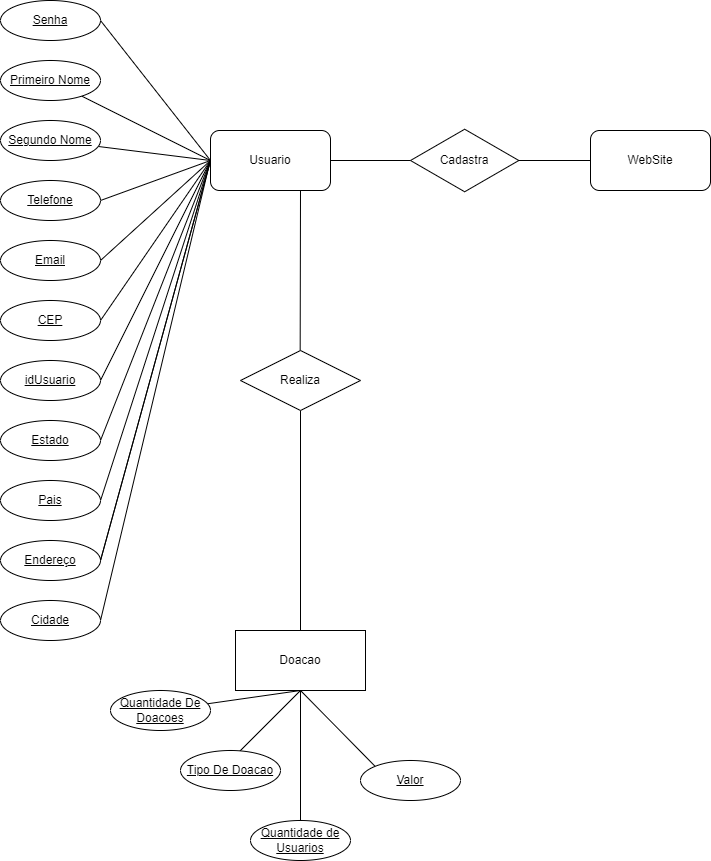

The diagram above was exported from draw.io. Its source (the exported page's mxGraphModel, read from the mxfile embedded in the PNG):
<mxGraphModel dx="1699" dy="479" grid="1" gridSize="10" guides="1" tooltips="1" connect="1" arrows="1" fold="1" page="1" pageScale="1" pageWidth="827" pageHeight="1169" math="0" shadow="0">
  <root>
    <mxCell id="0" />
    <mxCell id="1" parent="0" />
    <mxCell id="00HQC-h7J_XDxAj6nbyC-1" value="" style="rounded=1;whiteSpace=wrap;html=1;" vertex="1" parent="1">
      <mxGeometry x="490" y="140" width="120" height="60" as="geometry" />
    </mxCell>
    <mxCell id="00HQC-h7J_XDxAj6nbyC-2" value="WebSite" style="text;html=1;strokeColor=none;fillColor=none;align=center;verticalAlign=middle;whiteSpace=wrap;rounded=0;" vertex="1" parent="1">
      <mxGeometry x="520" y="155" width="60" height="30" as="geometry" />
    </mxCell>
    <mxCell id="00HQC-h7J_XDxAj6nbyC-3" value="" style="endArrow=none;html=1;rounded=0;entryX=0;entryY=0.5;entryDx=0;entryDy=0;" edge="1" parent="1" target="00HQC-h7J_XDxAj6nbyC-1">
      <mxGeometry width="50" height="50" relative="1" as="geometry">
        <mxPoint x="410" y="170" as="sourcePoint" />
        <mxPoint x="370" y="190" as="targetPoint" />
        <Array as="points" />
      </mxGeometry>
    </mxCell>
    <mxCell id="00HQC-h7J_XDxAj6nbyC-4" style="rounded=0;orthogonalLoop=1;jettySize=auto;html=1;exitX=0.75;exitY=1;exitDx=0;exitDy=0;endArrow=none;endFill=0;" edge="1" parent="1" source="00HQC-h7J_XDxAj6nbyC-5">
      <mxGeometry relative="1" as="geometry">
        <mxPoint x="199.66666666666697" y="360" as="targetPoint" />
      </mxGeometry>
    </mxCell>
    <mxCell id="00HQC-h7J_XDxAj6nbyC-5" value="" style="rounded=1;whiteSpace=wrap;html=1;" vertex="1" parent="1">
      <mxGeometry x="110" y="140" width="120" height="60" as="geometry" />
    </mxCell>
    <mxCell id="00HQC-h7J_XDxAj6nbyC-6" value="" style="html=1;whiteSpace=wrap;aspect=fixed;shape=isoRectangle;" vertex="1" parent="1">
      <mxGeometry x="310" y="137.5" width="108.33" height="65" as="geometry" />
    </mxCell>
    <mxCell id="00HQC-h7J_XDxAj6nbyC-7" value="" style="endArrow=none;html=1;rounded=0;exitX=1;exitY=0.5;exitDx=0;exitDy=0;" edge="1" parent="1" source="00HQC-h7J_XDxAj6nbyC-5" target="00HQC-h7J_XDxAj6nbyC-6">
      <mxGeometry width="50" height="50" relative="1" as="geometry">
        <mxPoint x="400" y="370" as="sourcePoint" />
        <mxPoint x="450" y="320" as="targetPoint" />
      </mxGeometry>
    </mxCell>
    <mxCell id="00HQC-h7J_XDxAj6nbyC-8" value="Cadastra" style="text;html=1;strokeColor=none;fillColor=none;align=center;verticalAlign=middle;whiteSpace=wrap;rounded=0;" vertex="1" parent="1">
      <mxGeometry x="334.15999999999997" y="155" width="60" height="30" as="geometry" />
    </mxCell>
    <mxCell id="00HQC-h7J_XDxAj6nbyC-9" value="Usuario" style="text;html=1;strokeColor=none;fillColor=none;align=center;verticalAlign=middle;whiteSpace=wrap;rounded=0;" vertex="1" parent="1">
      <mxGeometry x="140" y="155" width="60" height="30" as="geometry" />
    </mxCell>
    <mxCell id="00HQC-h7J_XDxAj6nbyC-10" style="rounded=0;orthogonalLoop=1;jettySize=auto;html=1;exitX=1;exitY=0.5;exitDx=0;exitDy=0;entryX=0;entryY=0.5;entryDx=0;entryDy=0;endArrow=none;endFill=0;" edge="1" parent="1" source="00HQC-h7J_XDxAj6nbyC-11" target="00HQC-h7J_XDxAj6nbyC-5">
      <mxGeometry relative="1" as="geometry" />
    </mxCell>
    <mxCell id="00HQC-h7J_XDxAj6nbyC-11" value="Senha" style="ellipse;whiteSpace=wrap;html=1;align=center;fontStyle=4;" vertex="1" parent="1">
      <mxGeometry x="-100" y="10" width="100" height="40" as="geometry" />
    </mxCell>
    <mxCell id="00HQC-h7J_XDxAj6nbyC-12" style="rounded=0;orthogonalLoop=1;jettySize=auto;html=1;entryX=0;entryY=0.5;entryDx=0;entryDy=0;endArrow=none;endFill=0;" edge="1" parent="1" source="00HQC-h7J_XDxAj6nbyC-13" target="00HQC-h7J_XDxAj6nbyC-5">
      <mxGeometry relative="1" as="geometry" />
    </mxCell>
    <mxCell id="00HQC-h7J_XDxAj6nbyC-13" value="Primeiro Nome" style="ellipse;whiteSpace=wrap;html=1;align=center;fontStyle=4;" vertex="1" parent="1">
      <mxGeometry x="-100" y="70" width="100" height="40" as="geometry" />
    </mxCell>
    <mxCell id="00HQC-h7J_XDxAj6nbyC-14" style="rounded=0;orthogonalLoop=1;jettySize=auto;html=1;endArrow=none;endFill=0;" edge="1" parent="1" source="00HQC-h7J_XDxAj6nbyC-15">
      <mxGeometry relative="1" as="geometry">
        <mxPoint x="110" y="170" as="targetPoint" />
      </mxGeometry>
    </mxCell>
    <mxCell id="00HQC-h7J_XDxAj6nbyC-15" value="Segundo Nome" style="ellipse;whiteSpace=wrap;html=1;align=center;fontStyle=4;" vertex="1" parent="1">
      <mxGeometry x="-100" y="130" width="100" height="40" as="geometry" />
    </mxCell>
    <mxCell id="00HQC-h7J_XDxAj6nbyC-16" style="rounded=0;orthogonalLoop=1;jettySize=auto;html=1;exitX=1;exitY=0.5;exitDx=0;exitDy=0;entryX=0;entryY=0.5;entryDx=0;entryDy=0;endArrow=none;endFill=0;" edge="1" parent="1" source="00HQC-h7J_XDxAj6nbyC-17" target="00HQC-h7J_XDxAj6nbyC-5">
      <mxGeometry relative="1" as="geometry" />
    </mxCell>
    <mxCell id="00HQC-h7J_XDxAj6nbyC-17" value="Telefone" style="ellipse;whiteSpace=wrap;html=1;align=center;fontStyle=4;" vertex="1" parent="1">
      <mxGeometry x="-100" y="190" width="100" height="40" as="geometry" />
    </mxCell>
    <mxCell id="00HQC-h7J_XDxAj6nbyC-18" style="rounded=0;orthogonalLoop=1;jettySize=auto;html=1;exitX=1;exitY=0.5;exitDx=0;exitDy=0;entryX=0;entryY=0.5;entryDx=0;entryDy=0;endArrow=none;endFill=0;" edge="1" parent="1" source="00HQC-h7J_XDxAj6nbyC-19" target="00HQC-h7J_XDxAj6nbyC-5">
      <mxGeometry relative="1" as="geometry" />
    </mxCell>
    <mxCell id="00HQC-h7J_XDxAj6nbyC-19" value="Email" style="ellipse;whiteSpace=wrap;html=1;align=center;fontStyle=4;" vertex="1" parent="1">
      <mxGeometry x="-100" y="250" width="100" height="40" as="geometry" />
    </mxCell>
    <mxCell id="00HQC-h7J_XDxAj6nbyC-20" style="rounded=0;orthogonalLoop=1;jettySize=auto;html=1;exitX=1;exitY=0.5;exitDx=0;exitDy=0;endArrow=none;endFill=0;" edge="1" parent="1" source="00HQC-h7J_XDxAj6nbyC-21">
      <mxGeometry relative="1" as="geometry">
        <mxPoint x="110" y="170" as="targetPoint" />
      </mxGeometry>
    </mxCell>
    <mxCell id="00HQC-h7J_XDxAj6nbyC-21" value="CEP" style="ellipse;whiteSpace=wrap;html=1;align=center;fontStyle=4;" vertex="1" parent="1">
      <mxGeometry x="-100" y="310" width="100" height="40" as="geometry" />
    </mxCell>
    <mxCell id="00HQC-h7J_XDxAj6nbyC-22" style="rounded=0;orthogonalLoop=1;jettySize=auto;html=1;exitX=1;exitY=0.5;exitDx=0;exitDy=0;endArrow=none;endFill=0;" edge="1" parent="1" source="00HQC-h7J_XDxAj6nbyC-23">
      <mxGeometry relative="1" as="geometry">
        <mxPoint x="110" y="170" as="targetPoint" />
      </mxGeometry>
    </mxCell>
    <mxCell id="00HQC-h7J_XDxAj6nbyC-23" value="idUsuario" style="ellipse;whiteSpace=wrap;html=1;align=center;fontStyle=4;" vertex="1" parent="1">
      <mxGeometry x="-100" y="370" width="100" height="40" as="geometry" />
    </mxCell>
    <mxCell id="00HQC-h7J_XDxAj6nbyC-24" style="rounded=0;orthogonalLoop=1;jettySize=auto;html=1;exitX=1;exitY=0.5;exitDx=0;exitDy=0;endArrow=none;endFill=0;" edge="1" parent="1" source="00HQC-h7J_XDxAj6nbyC-25">
      <mxGeometry relative="1" as="geometry">
        <mxPoint x="110" y="170" as="targetPoint" />
      </mxGeometry>
    </mxCell>
    <mxCell id="00HQC-h7J_XDxAj6nbyC-25" value="Estado" style="ellipse;whiteSpace=wrap;html=1;align=center;fontStyle=4;" vertex="1" parent="1">
      <mxGeometry x="-100" y="430" width="100" height="40" as="geometry" />
    </mxCell>
    <mxCell id="00HQC-h7J_XDxAj6nbyC-26" style="rounded=0;orthogonalLoop=1;jettySize=auto;html=1;exitX=1;exitY=0.5;exitDx=0;exitDy=0;endArrow=none;endFill=0;" edge="1" parent="1" source="00HQC-h7J_XDxAj6nbyC-27">
      <mxGeometry relative="1" as="geometry">
        <mxPoint x="110" y="170" as="targetPoint" />
      </mxGeometry>
    </mxCell>
    <mxCell id="00HQC-h7J_XDxAj6nbyC-27" value="Pais" style="ellipse;whiteSpace=wrap;html=1;align=center;fontStyle=4;" vertex="1" parent="1">
      <mxGeometry x="-100" y="490" width="100" height="40" as="geometry" />
    </mxCell>
    <mxCell id="00HQC-h7J_XDxAj6nbyC-28" style="rounded=0;orthogonalLoop=1;jettySize=auto;html=1;exitX=1;exitY=0.5;exitDx=0;exitDy=0;endArrow=none;endFill=0;" edge="1" parent="1" source="00HQC-h7J_XDxAj6nbyC-29">
      <mxGeometry relative="1" as="geometry">
        <mxPoint x="110" y="170" as="targetPoint" />
      </mxGeometry>
    </mxCell>
    <mxCell id="00HQC-h7J_XDxAj6nbyC-29" value="Endereço" style="ellipse;whiteSpace=wrap;html=1;align=center;fontStyle=4;" vertex="1" parent="1">
      <mxGeometry x="-100" y="550" width="100" height="40" as="geometry" />
    </mxCell>
    <mxCell id="00HQC-h7J_XDxAj6nbyC-30" style="rounded=0;orthogonalLoop=1;jettySize=auto;html=1;exitX=1;exitY=0.5;exitDx=0;exitDy=0;endArrow=none;endFill=0;" edge="1" parent="1" source="00HQC-h7J_XDxAj6nbyC-31">
      <mxGeometry relative="1" as="geometry">
        <mxPoint x="110" y="169" as="targetPoint" />
      </mxGeometry>
    </mxCell>
    <mxCell id="00HQC-h7J_XDxAj6nbyC-31" value="Cidade" style="ellipse;whiteSpace=wrap;html=1;align=center;fontStyle=4;" vertex="1" parent="1">
      <mxGeometry x="-100" y="610" width="100" height="40" as="geometry" />
    </mxCell>
    <mxCell id="00HQC-h7J_XDxAj6nbyC-32" style="rounded=0;orthogonalLoop=1;jettySize=auto;html=1;exitX=1;exitY=0.5;exitDx=0;exitDy=0;endArrow=none;endFill=0;" edge="1" parent="1" source="00HQC-h7J_XDxAj6nbyC-29">
      <mxGeometry relative="1" as="geometry">
        <mxPoint x="110" y="170" as="targetPoint" />
        <mxPoint y="570" as="sourcePoint" />
      </mxGeometry>
    </mxCell>
    <mxCell id="00HQC-h7J_XDxAj6nbyC-33" style="rounded=0;orthogonalLoop=1;jettySize=auto;html=1;exitX=0.5;exitY=1;exitDx=0;exitDy=0;endArrow=none;endFill=0;entryX=0.5;entryY=0;entryDx=0;entryDy=0;" edge="1" parent="1" source="00HQC-h7J_XDxAj6nbyC-34" target="00HQC-h7J_XDxAj6nbyC-35">
      <mxGeometry relative="1" as="geometry">
        <mxPoint x="320" y="550" as="targetPoint" />
      </mxGeometry>
    </mxCell>
    <mxCell id="00HQC-h7J_XDxAj6nbyC-34" value="Realiza" style="shape=rhombus;perimeter=rhombusPerimeter;whiteSpace=wrap;html=1;align=center;" vertex="1" parent="1">
      <mxGeometry x="140" y="360" width="120" height="60" as="geometry" />
    </mxCell>
    <mxCell id="00HQC-h7J_XDxAj6nbyC-35" value="Doacao" style="whiteSpace=wrap;html=1;align=center;" vertex="1" parent="1">
      <mxGeometry x="135" y="640" width="130" height="60" as="geometry" />
    </mxCell>
    <mxCell id="00HQC-h7J_XDxAj6nbyC-36" style="rounded=0;orthogonalLoop=1;jettySize=auto;html=1;endArrow=none;endFill=0;" edge="1" parent="1">
      <mxGeometry relative="1" as="geometry">
        <mxPoint x="200" y="700" as="targetPoint" />
        <mxPoint x="200" y="830" as="sourcePoint" />
      </mxGeometry>
    </mxCell>
    <mxCell id="00HQC-h7J_XDxAj6nbyC-37" value="Quantidade de Usuarios" style="ellipse;whiteSpace=wrap;html=1;align=center;fontStyle=4;" vertex="1" parent="1">
      <mxGeometry x="150" y="830" width="100" height="40" as="geometry" />
    </mxCell>
    <mxCell id="00HQC-h7J_XDxAj6nbyC-38" style="rounded=0;orthogonalLoop=1;jettySize=auto;html=1;exitX=0.5;exitY=0;exitDx=0;exitDy=0;endArrow=none;endFill=0;" edge="1" parent="1">
      <mxGeometry relative="1" as="geometry">
        <mxPoint x="130" y="770" as="sourcePoint" />
        <mxPoint x="200" y="700" as="targetPoint" />
      </mxGeometry>
    </mxCell>
    <mxCell id="00HQC-h7J_XDxAj6nbyC-39" value="Tipo De Doacao" style="ellipse;whiteSpace=wrap;html=1;align=center;fontStyle=4;" vertex="1" parent="1">
      <mxGeometry x="80" y="760" width="100" height="40" as="geometry" />
    </mxCell>
    <mxCell id="00HQC-h7J_XDxAj6nbyC-40" style="rounded=0;orthogonalLoop=1;jettySize=auto;html=1;exitX=0;exitY=0;exitDx=0;exitDy=0;endArrow=none;endFill=0;entryX=0.5;entryY=1;entryDx=0;entryDy=0;" edge="1" parent="1" source="00HQC-h7J_XDxAj6nbyC-41" target="00HQC-h7J_XDxAj6nbyC-35">
      <mxGeometry relative="1" as="geometry">
        <mxPoint x="205" y="700" as="targetPoint" />
      </mxGeometry>
    </mxCell>
    <mxCell id="00HQC-h7J_XDxAj6nbyC-41" value="Valor" style="ellipse;whiteSpace=wrap;html=1;align=center;fontStyle=4;" vertex="1" parent="1">
      <mxGeometry x="260" y="770" width="100" height="40" as="geometry" />
    </mxCell>
    <mxCell id="00HQC-h7J_XDxAj6nbyC-42" style="rounded=0;orthogonalLoop=1;jettySize=auto;html=1;endArrow=none;endFill=0;entryX=0.5;entryY=1;entryDx=0;entryDy=0;" edge="1" parent="1" source="00HQC-h7J_XDxAj6nbyC-43" target="00HQC-h7J_XDxAj6nbyC-35">
      <mxGeometry relative="1" as="geometry">
        <mxPoint x="200" y="701" as="targetPoint" />
      </mxGeometry>
    </mxCell>
    <mxCell id="00HQC-h7J_XDxAj6nbyC-43" value="Quantidade De Doacoes" style="ellipse;whiteSpace=wrap;html=1;align=center;fontStyle=4;" vertex="1" parent="1">
      <mxGeometry x="10" y="700" width="100" height="40" as="geometry" />
    </mxCell>
  </root>
</mxGraphModel>